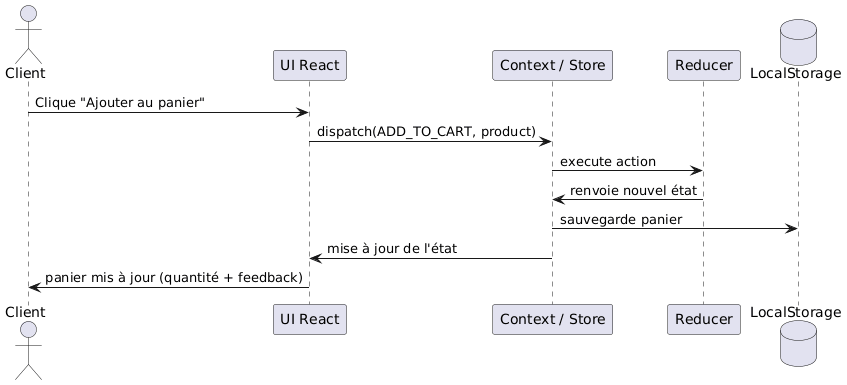

The diagram above was rendered by PlantUML. Its source (embedded in the PNG):
@startuml
actor Client
participant "UI React" as UI
participant "Context / Store" as Store
participant "Reducer" as Reducer
database "LocalStorage" as LS

Client -> UI : Clique "Ajouter au panier"
UI -> Store : dispatch(ADD_TO_CART, product)
Store -> Reducer : execute action
Reducer -> Store : renvoie nouvel état
Store -> LS : sauvegarde panier
UI <- Store : mise à jour de l'état
Client <- UI : panier mis à jour (quantité + feedback)
@enduml